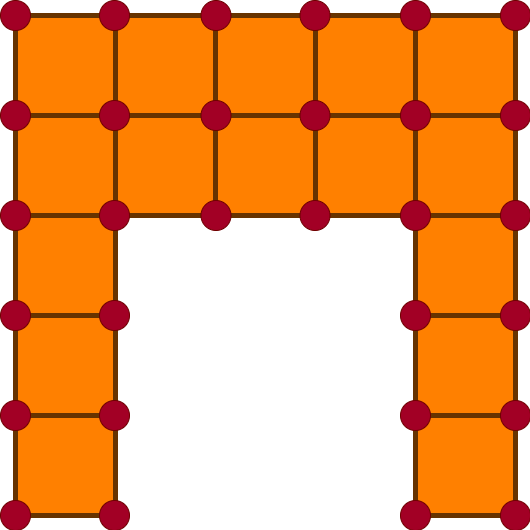

The diagram above was exported from draw.io. Its source (the exported page's mxGraphModel, read from the mxfile embedded in the PNG):
<mxGraphModel dx="754" dy="678" grid="1" gridSize="10" guides="1" tooltips="1" connect="1" arrows="1" fold="1" page="1" pageScale="1" pageWidth="827" pageHeight="1169" math="0" shadow="0">
  <root>
    <mxCell id="0" />
    <mxCell id="1" parent="0" />
    <mxCell id="52" value="" style="whiteSpace=wrap;html=1;aspect=fixed;fillColor=#FF8000;strokeColor=#663300;shadow=0;strokeWidth=5;" vertex="1" parent="1">
      <mxGeometry x="240" y="180" width="100" height="100" as="geometry" />
    </mxCell>
    <mxCell id="53" value="" style="whiteSpace=wrap;html=1;aspect=fixed;fillColor=#FF8000;strokeColor=#663300;shadow=0;strokeWidth=5;" vertex="1" parent="1">
      <mxGeometry x="340" y="180" width="100" height="100" as="geometry" />
    </mxCell>
    <mxCell id="54" value="" style="whiteSpace=wrap;html=1;aspect=fixed;fillColor=#FF8000;strokeColor=#663300;shadow=0;strokeWidth=5;" vertex="1" parent="1">
      <mxGeometry x="440" y="180" width="100" height="100" as="geometry" />
    </mxCell>
    <mxCell id="55" value="" style="ellipse;whiteSpace=wrap;html=1;shadow=0;strokeWidth=0;fillColor=#a20025;aspect=fixed;fontColor=#ffffff;strokeColor=#6F0000;" vertex="1" parent="1">
      <mxGeometry x="325.5" y="265" width="30" height="30" as="geometry" />
    </mxCell>
    <mxCell id="56" value="" style="ellipse;whiteSpace=wrap;html=1;shadow=0;strokeWidth=0;fillColor=#a20025;aspect=fixed;fontColor=#ffffff;strokeColor=#6F0000;" vertex="1" parent="1">
      <mxGeometry x="424.5" y="265" width="30" height="30" as="geometry" />
    </mxCell>
    <mxCell id="2" value="" style="whiteSpace=wrap;html=1;aspect=fixed;fillColor=#FF8000;strokeColor=#663300;shadow=0;strokeWidth=5;" vertex="1" parent="1">
      <mxGeometry x="140" y="80" width="100" height="100" as="geometry" />
    </mxCell>
    <mxCell id="3" value="" style="whiteSpace=wrap;html=1;aspect=fixed;fillColor=#FF8000;strokeColor=#663300;shadow=0;strokeWidth=5;" vertex="1" parent="1">
      <mxGeometry x="140" y="180" width="100" height="100" as="geometry" />
    </mxCell>
    <mxCell id="4" value="" style="whiteSpace=wrap;html=1;aspect=fixed;fillColor=#FF8000;strokeColor=#663300;shadow=0;strokeWidth=5;" vertex="1" parent="1">
      <mxGeometry x="140" y="280" width="100" height="100" as="geometry" />
    </mxCell>
    <mxCell id="5" value="" style="whiteSpace=wrap;html=1;aspect=fixed;fillColor=#FF8000;strokeColor=#663300;shadow=0;strokeWidth=5;" vertex="1" parent="1">
      <mxGeometry x="140" y="380" width="100" height="100" as="geometry" />
    </mxCell>
    <mxCell id="6" value="" style="whiteSpace=wrap;html=1;aspect=fixed;fillColor=#FF8000;strokeColor=#663300;shadow=0;strokeWidth=5;" vertex="1" parent="1">
      <mxGeometry x="140" y="480" width="100" height="100" as="geometry" />
    </mxCell>
    <mxCell id="7" value="" style="whiteSpace=wrap;html=1;aspect=fixed;fillColor=#FF8000;strokeColor=#663300;shadow=0;strokeWidth=5;" vertex="1" parent="1">
      <mxGeometry x="240" y="80" width="100" height="100" as="geometry" />
    </mxCell>
    <mxCell id="8" value="" style="whiteSpace=wrap;html=1;aspect=fixed;fillColor=#FF8000;strokeColor=#663300;shadow=0;strokeWidth=5;" vertex="1" parent="1">
      <mxGeometry x="340" y="80" width="100" height="100" as="geometry" />
    </mxCell>
    <mxCell id="9" value="" style="whiteSpace=wrap;html=1;aspect=fixed;fillColor=#FF8000;strokeColor=#663300;shadow=0;strokeWidth=5;" vertex="1" parent="1">
      <mxGeometry x="440" y="80" width="100" height="100" as="geometry" />
    </mxCell>
    <mxCell id="10" value="" style="whiteSpace=wrap;html=1;aspect=fixed;fillColor=#FF8000;strokeColor=#663300;shadow=0;strokeWidth=5;" vertex="1" parent="1">
      <mxGeometry x="540" y="80" width="100" height="100" as="geometry" />
    </mxCell>
    <mxCell id="11" value="" style="whiteSpace=wrap;html=1;aspect=fixed;fillColor=#FF8000;strokeColor=#663300;shadow=0;strokeWidth=5;" vertex="1" parent="1">
      <mxGeometry x="540" y="180" width="100" height="100" as="geometry" />
    </mxCell>
    <mxCell id="12" value="" style="whiteSpace=wrap;html=1;aspect=fixed;fillColor=#FF8000;strokeColor=#663300;shadow=0;strokeWidth=5;" vertex="1" parent="1">
      <mxGeometry x="540" y="280" width="100" height="100" as="geometry" />
    </mxCell>
    <mxCell id="13" value="" style="whiteSpace=wrap;html=1;aspect=fixed;fillColor=#FF8000;strokeColor=#663300;shadow=0;strokeWidth=5;" vertex="1" parent="1">
      <mxGeometry x="540" y="380" width="100" height="100" as="geometry" />
    </mxCell>
    <mxCell id="14" value="" style="whiteSpace=wrap;html=1;aspect=fixed;fillColor=#FF8000;strokeColor=#663300;shadow=0;strokeWidth=5;" vertex="1" parent="1">
      <mxGeometry x="540" y="480" width="100" height="100" as="geometry" />
    </mxCell>
    <mxCell id="15" value="" style="ellipse;whiteSpace=wrap;html=1;shadow=0;strokeWidth=0;fillColor=#a20025;aspect=fixed;fontColor=#ffffff;strokeColor=#6F0000;" vertex="1" parent="1">
      <mxGeometry x="125" y="65" width="30" height="30" as="geometry" />
    </mxCell>
    <mxCell id="19" value="" style="ellipse;whiteSpace=wrap;html=1;shadow=0;strokeWidth=0;fillColor=#a20025;aspect=fixed;fontColor=#ffffff;strokeColor=#6F0000;" vertex="1" parent="1">
      <mxGeometry x="125" y="165" width="30" height="30" as="geometry" />
    </mxCell>
    <mxCell id="20" value="" style="ellipse;whiteSpace=wrap;html=1;shadow=0;strokeWidth=0;fillColor=#a20025;aspect=fixed;fontColor=#ffffff;strokeColor=#6F0000;" vertex="1" parent="1">
      <mxGeometry x="125" y="265" width="30" height="30" as="geometry" />
    </mxCell>
    <mxCell id="21" value="" style="ellipse;whiteSpace=wrap;html=1;shadow=0;strokeWidth=0;fillColor=#a20025;aspect=fixed;fontColor=#ffffff;strokeColor=#6F0000;" vertex="1" parent="1">
      <mxGeometry x="125" y="365" width="30" height="30" as="geometry" />
    </mxCell>
    <mxCell id="22" value="" style="ellipse;whiteSpace=wrap;html=1;shadow=0;strokeWidth=0;fillColor=#a20025;aspect=fixed;fontColor=#ffffff;strokeColor=#6F0000;" vertex="1" parent="1">
      <mxGeometry x="125" y="465" width="30" height="30" as="geometry" />
    </mxCell>
    <mxCell id="23" value="" style="ellipse;whiteSpace=wrap;html=1;shadow=0;strokeWidth=0;fillColor=#a20025;aspect=fixed;fontColor=#ffffff;strokeColor=#6F0000;" vertex="1" parent="1">
      <mxGeometry x="125" y="565" width="30" height="30" as="geometry" />
    </mxCell>
    <mxCell id="30" value="" style="ellipse;whiteSpace=wrap;html=1;shadow=0;strokeWidth=0;fillColor=#a20025;aspect=fixed;fontColor=#ffffff;strokeColor=#6F0000;" vertex="1" parent="1">
      <mxGeometry x="224" y="65" width="30" height="30" as="geometry" />
    </mxCell>
    <mxCell id="31" value="" style="ellipse;whiteSpace=wrap;html=1;shadow=0;strokeWidth=0;fillColor=#a20025;aspect=fixed;fontColor=#ffffff;strokeColor=#6F0000;" vertex="1" parent="1">
      <mxGeometry x="224" y="165" width="30" height="30" as="geometry" />
    </mxCell>
    <mxCell id="32" value="" style="ellipse;whiteSpace=wrap;html=1;shadow=0;strokeWidth=0;fillColor=#a20025;aspect=fixed;fontColor=#ffffff;strokeColor=#6F0000;" vertex="1" parent="1">
      <mxGeometry x="224" y="265" width="30" height="30" as="geometry" />
    </mxCell>
    <mxCell id="33" value="" style="ellipse;whiteSpace=wrap;html=1;shadow=0;strokeWidth=0;fillColor=#a20025;aspect=fixed;fontColor=#ffffff;strokeColor=#6F0000;" vertex="1" parent="1">
      <mxGeometry x="224" y="365" width="30" height="30" as="geometry" />
    </mxCell>
    <mxCell id="34" value="" style="ellipse;whiteSpace=wrap;html=1;shadow=0;strokeWidth=0;fillColor=#a20025;aspect=fixed;fontColor=#ffffff;strokeColor=#6F0000;" vertex="1" parent="1">
      <mxGeometry x="224" y="465" width="30" height="30" as="geometry" />
    </mxCell>
    <mxCell id="35" value="" style="ellipse;whiteSpace=wrap;html=1;shadow=0;strokeWidth=0;fillColor=#a20025;aspect=fixed;fontColor=#ffffff;strokeColor=#6F0000;" vertex="1" parent="1">
      <mxGeometry x="224" y="565" width="30" height="30" as="geometry" />
    </mxCell>
    <mxCell id="36" value="" style="ellipse;whiteSpace=wrap;html=1;shadow=0;strokeWidth=0;fillColor=#a20025;aspect=fixed;fontColor=#ffffff;strokeColor=#6F0000;" vertex="1" parent="1">
      <mxGeometry x="525" y="65" width="30" height="30" as="geometry" />
    </mxCell>
    <mxCell id="37" value="" style="ellipse;whiteSpace=wrap;html=1;shadow=0;strokeWidth=0;fillColor=#a20025;aspect=fixed;fontColor=#ffffff;strokeColor=#6F0000;" vertex="1" parent="1">
      <mxGeometry x="525" y="165" width="30" height="30" as="geometry" />
    </mxCell>
    <mxCell id="38" value="" style="ellipse;whiteSpace=wrap;html=1;shadow=0;strokeWidth=0;fillColor=#a20025;aspect=fixed;fontColor=#ffffff;strokeColor=#6F0000;" vertex="1" parent="1">
      <mxGeometry x="525" y="265" width="30" height="30" as="geometry" />
    </mxCell>
    <mxCell id="39" value="" style="ellipse;whiteSpace=wrap;html=1;shadow=0;strokeWidth=0;fillColor=#a20025;aspect=fixed;fontColor=#ffffff;strokeColor=#6F0000;" vertex="1" parent="1">
      <mxGeometry x="525" y="365" width="30" height="30" as="geometry" />
    </mxCell>
    <mxCell id="40" value="" style="ellipse;whiteSpace=wrap;html=1;shadow=0;strokeWidth=0;fillColor=#a20025;aspect=fixed;fontColor=#ffffff;strokeColor=#6F0000;" vertex="1" parent="1">
      <mxGeometry x="525" y="465" width="30" height="30" as="geometry" />
    </mxCell>
    <mxCell id="41" value="" style="ellipse;whiteSpace=wrap;html=1;shadow=0;strokeWidth=0;fillColor=#a20025;aspect=fixed;fontColor=#ffffff;strokeColor=#6F0000;" vertex="1" parent="1">
      <mxGeometry x="525" y="565" width="30" height="30" as="geometry" />
    </mxCell>
    <mxCell id="42" value="" style="ellipse;whiteSpace=wrap;html=1;shadow=0;strokeWidth=0;fillColor=#a20025;aspect=fixed;fontColor=#ffffff;strokeColor=#6F0000;" vertex="1" parent="1">
      <mxGeometry x="625" y="65" width="30" height="30" as="geometry" />
    </mxCell>
    <mxCell id="43" value="" style="ellipse;whiteSpace=wrap;html=1;shadow=0;strokeWidth=0;fillColor=#a20025;aspect=fixed;fontColor=#ffffff;strokeColor=#6F0000;" vertex="1" parent="1">
      <mxGeometry x="625" y="165" width="30" height="30" as="geometry" />
    </mxCell>
    <mxCell id="44" value="" style="ellipse;whiteSpace=wrap;html=1;shadow=0;strokeWidth=0;fillColor=#a20025;aspect=fixed;fontColor=#ffffff;strokeColor=#6F0000;" vertex="1" parent="1">
      <mxGeometry x="625" y="265" width="30" height="30" as="geometry" />
    </mxCell>
    <mxCell id="45" value="" style="ellipse;whiteSpace=wrap;html=1;shadow=0;strokeWidth=0;fillColor=#a20025;aspect=fixed;fontColor=#ffffff;strokeColor=#6F0000;" vertex="1" parent="1">
      <mxGeometry x="625" y="365" width="30" height="30" as="geometry" />
    </mxCell>
    <mxCell id="46" value="" style="ellipse;whiteSpace=wrap;html=1;shadow=0;strokeWidth=0;fillColor=#a20025;aspect=fixed;fontColor=#ffffff;strokeColor=#6F0000;" vertex="1" parent="1">
      <mxGeometry x="625" y="465" width="30" height="30" as="geometry" />
    </mxCell>
    <mxCell id="47" value="" style="ellipse;whiteSpace=wrap;html=1;shadow=0;strokeWidth=0;fillColor=#a20025;aspect=fixed;fontColor=#ffffff;strokeColor=#6F0000;" vertex="1" parent="1">
      <mxGeometry x="625" y="565" width="30" height="30" as="geometry" />
    </mxCell>
    <mxCell id="48" value="" style="ellipse;whiteSpace=wrap;html=1;shadow=0;strokeWidth=0;fillColor=#a20025;aspect=fixed;fontColor=#ffffff;strokeColor=#6F0000;" vertex="1" parent="1">
      <mxGeometry x="325.5" y="65" width="30" height="30" as="geometry" />
    </mxCell>
    <mxCell id="49" value="" style="ellipse;whiteSpace=wrap;html=1;shadow=0;strokeWidth=0;fillColor=#a20025;aspect=fixed;fontColor=#ffffff;strokeColor=#6F0000;" vertex="1" parent="1">
      <mxGeometry x="325.5" y="165" width="30" height="30" as="geometry" />
    </mxCell>
    <mxCell id="50" value="" style="ellipse;whiteSpace=wrap;html=1;shadow=0;strokeWidth=0;fillColor=#a20025;aspect=fixed;fontColor=#ffffff;strokeColor=#6F0000;" vertex="1" parent="1">
      <mxGeometry x="424.5" y="65" width="30" height="30" as="geometry" />
    </mxCell>
    <mxCell id="51" value="" style="ellipse;whiteSpace=wrap;html=1;shadow=0;strokeWidth=0;fillColor=#a20025;aspect=fixed;fontColor=#ffffff;strokeColor=#6F0000;" vertex="1" parent="1">
      <mxGeometry x="424.5" y="165" width="30" height="30" as="geometry" />
    </mxCell>
  </root>
</mxGraphModel>